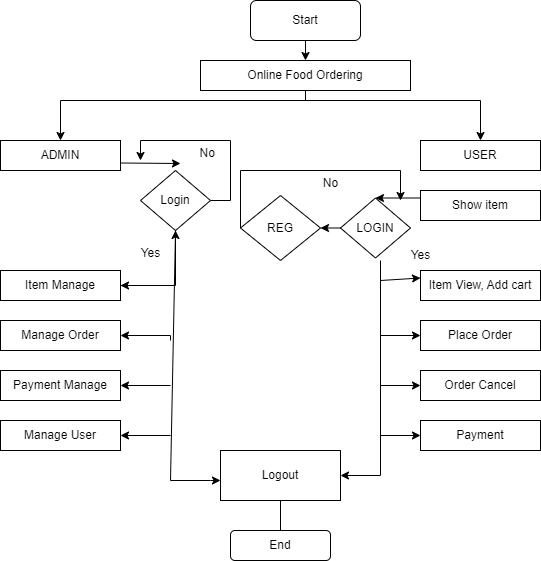

The diagram above was exported from draw.io. Its source (the exported page's mxGraphModel, read from the mxfile embedded in the PNG):
<mxGraphModel dx="562" dy="2757" grid="1" gridSize="10" guides="1" tooltips="1" connect="1" arrows="1" fold="1" page="1" pageScale="1" pageWidth="850" pageHeight="1100" math="0" shadow="0">
  <root>
    <mxCell id="0" />
    <mxCell id="1" parent="0" />
    <mxCell id="zJWdCK20ryhfTjNStPiO-90" value="Start" style="rounded=1;whiteSpace=wrap;html=1;" vertex="1" parent="1">
      <mxGeometry x="310" y="-1120" width="110" height="40" as="geometry" />
    </mxCell>
    <mxCell id="zJWdCK20ryhfTjNStPiO-91" value="Online Food Ordering" style="rounded=0;whiteSpace=wrap;html=1;" vertex="1" parent="1">
      <mxGeometry x="260" y="-1060" width="210" height="30" as="geometry" />
    </mxCell>
    <mxCell id="zJWdCK20ryhfTjNStPiO-92" value="ADMIN" style="rounded=0;whiteSpace=wrap;html=1;" vertex="1" parent="1">
      <mxGeometry x="60" y="-980" width="120" height="30" as="geometry" />
    </mxCell>
    <mxCell id="zJWdCK20ryhfTjNStPiO-93" value="USER" style="rounded=0;whiteSpace=wrap;html=1;" vertex="1" parent="1">
      <mxGeometry x="480" y="-980" width="120" height="30" as="geometry" />
    </mxCell>
    <mxCell id="zJWdCK20ryhfTjNStPiO-94" value="Login" style="rhombus;whiteSpace=wrap;html=1;" vertex="1" parent="1">
      <mxGeometry x="200" y="-950" width="70" height="60" as="geometry" />
    </mxCell>
    <mxCell id="zJWdCK20ryhfTjNStPiO-95" value="REG" style="rhombus;whiteSpace=wrap;html=1;" vertex="1" parent="1">
      <mxGeometry x="300" y="-925" width="80" height="65" as="geometry" />
    </mxCell>
    <mxCell id="zJWdCK20ryhfTjNStPiO-96" value="LOGIN" style="rhombus;whiteSpace=wrap;html=1;" vertex="1" parent="1">
      <mxGeometry x="400" y="-922.5" width="70" height="60" as="geometry" />
    </mxCell>
    <mxCell id="zJWdCK20ryhfTjNStPiO-97" value="Show item" style="rounded=0;whiteSpace=wrap;html=1;" vertex="1" parent="1">
      <mxGeometry x="480" y="-930" width="120" height="30" as="geometry" />
    </mxCell>
    <mxCell id="zJWdCK20ryhfTjNStPiO-98" style="edgeStyle=orthogonalEdgeStyle;rounded=0;orthogonalLoop=1;jettySize=auto;html=1;exitX=0.5;exitY=1;exitDx=0;exitDy=0;" edge="1" parent="1" source="zJWdCK20ryhfTjNStPiO-96" target="zJWdCK20ryhfTjNStPiO-96">
      <mxGeometry relative="1" as="geometry" />
    </mxCell>
    <mxCell id="zJWdCK20ryhfTjNStPiO-99" value="Item View, Add cart" style="rounded=0;whiteSpace=wrap;html=1;" vertex="1" parent="1">
      <mxGeometry x="480" y="-850" width="120" height="30" as="geometry" />
    </mxCell>
    <mxCell id="zJWdCK20ryhfTjNStPiO-100" value="Place Order" style="rounded=0;whiteSpace=wrap;html=1;" vertex="1" parent="1">
      <mxGeometry x="480" y="-800" width="120" height="30" as="geometry" />
    </mxCell>
    <mxCell id="zJWdCK20ryhfTjNStPiO-101" value="Order Cancel" style="rounded=0;whiteSpace=wrap;html=1;" vertex="1" parent="1">
      <mxGeometry x="480" y="-750" width="120" height="30" as="geometry" />
    </mxCell>
    <mxCell id="zJWdCK20ryhfTjNStPiO-102" value="Payment" style="rounded=0;whiteSpace=wrap;html=1;" vertex="1" parent="1">
      <mxGeometry x="480" y="-700" width="120" height="30" as="geometry" />
    </mxCell>
    <mxCell id="zJWdCK20ryhfTjNStPiO-103" value="Logout" style="rounded=0;whiteSpace=wrap;html=1;" vertex="1" parent="1">
      <mxGeometry x="280" y="-670" width="120" height="50" as="geometry" />
    </mxCell>
    <mxCell id="zJWdCK20ryhfTjNStPiO-104" value="End" style="rounded=1;whiteSpace=wrap;html=1;" vertex="1" parent="1">
      <mxGeometry x="290" y="-590" width="100" height="30" as="geometry" />
    </mxCell>
    <mxCell id="zJWdCK20ryhfTjNStPiO-116" style="edgeStyle=orthogonalEdgeStyle;rounded=0;orthogonalLoop=1;jettySize=auto;html=1;" edge="1" parent="1" source="zJWdCK20ryhfTjNStPiO-105" target="zJWdCK20ryhfTjNStPiO-94">
      <mxGeometry relative="1" as="geometry" />
    </mxCell>
    <mxCell id="zJWdCK20ryhfTjNStPiO-105" value="Item Manage" style="rounded=0;whiteSpace=wrap;html=1;" vertex="1" parent="1">
      <mxGeometry x="60" y="-850" width="120" height="30" as="geometry" />
    </mxCell>
    <mxCell id="zJWdCK20ryhfTjNStPiO-106" value="Manage Order" style="rounded=0;whiteSpace=wrap;html=1;" vertex="1" parent="1">
      <mxGeometry x="60" y="-800" width="120" height="30" as="geometry" />
    </mxCell>
    <mxCell id="zJWdCK20ryhfTjNStPiO-107" value="Payment Manage" style="rounded=0;whiteSpace=wrap;html=1;" vertex="1" parent="1">
      <mxGeometry x="60" y="-750" width="120" height="30" as="geometry" />
    </mxCell>
    <mxCell id="zJWdCK20ryhfTjNStPiO-108" value="Manage User" style="rounded=0;whiteSpace=wrap;html=1;" vertex="1" parent="1">
      <mxGeometry x="60" y="-700" width="120" height="30" as="geometry" />
    </mxCell>
    <mxCell id="zJWdCK20ryhfTjNStPiO-109" value="" style="endArrow=none;html=1;rounded=0;exitX=0.5;exitY=0;exitDx=0;exitDy=0;entryX=0.5;entryY=1;entryDx=0;entryDy=0;" edge="1" parent="1" source="zJWdCK20ryhfTjNStPiO-104" target="zJWdCK20ryhfTjNStPiO-103">
      <mxGeometry width="50" height="50" relative="1" as="geometry">
        <mxPoint x="310" y="-790" as="sourcePoint" />
        <mxPoint x="360" y="-840" as="targetPoint" />
        <Array as="points" />
      </mxGeometry>
    </mxCell>
    <mxCell id="zJWdCK20ryhfTjNStPiO-110" value="" style="endArrow=classic;html=1;rounded=0;exitX=0.5;exitY=1;exitDx=0;exitDy=0;entryX=0;entryY=0.6;entryDx=0;entryDy=0;entryPerimeter=0;" edge="1" parent="1" source="zJWdCK20ryhfTjNStPiO-94" target="zJWdCK20ryhfTjNStPiO-103">
      <mxGeometry width="50" height="50" relative="1" as="geometry">
        <mxPoint x="310" y="-790" as="sourcePoint" />
        <mxPoint x="220" y="-640" as="targetPoint" />
        <Array as="points">
          <mxPoint x="230" y="-640" />
          <mxPoint x="270" y="-640" />
        </Array>
      </mxGeometry>
    </mxCell>
    <mxCell id="zJWdCK20ryhfTjNStPiO-113" value="" style="endArrow=classic;html=1;rounded=0;entryX=1;entryY=0.5;entryDx=0;entryDy=0;" edge="1" parent="1" target="zJWdCK20ryhfTjNStPiO-103">
      <mxGeometry width="50" height="50" relative="1" as="geometry">
        <mxPoint x="440" y="-860" as="sourcePoint" />
        <mxPoint x="360" y="-840" as="targetPoint" />
        <Array as="points">
          <mxPoint x="440" y="-645" />
        </Array>
      </mxGeometry>
    </mxCell>
    <mxCell id="zJWdCK20ryhfTjNStPiO-115" value="" style="endArrow=classic;html=1;rounded=0;entryX=1;entryY=0.5;entryDx=0;entryDy=0;" edge="1" parent="1" target="zJWdCK20ryhfTjNStPiO-105">
      <mxGeometry width="50" height="50" relative="1" as="geometry">
        <mxPoint x="230" y="-835" as="sourcePoint" />
        <mxPoint x="360" y="-840" as="targetPoint" />
        <Array as="points" />
      </mxGeometry>
    </mxCell>
    <mxCell id="zJWdCK20ryhfTjNStPiO-117" value="" style="endArrow=classic;html=1;rounded=0;entryX=1;entryY=0.5;entryDx=0;entryDy=0;" edge="1" parent="1" target="zJWdCK20ryhfTjNStPiO-106">
      <mxGeometry width="50" height="50" relative="1" as="geometry">
        <mxPoint x="230" y="-780" as="sourcePoint" />
        <mxPoint x="150" y="-790" as="targetPoint" />
        <Array as="points">
          <mxPoint x="230" y="-785" />
        </Array>
      </mxGeometry>
    </mxCell>
    <mxCell id="zJWdCK20ryhfTjNStPiO-118" value="" style="endArrow=classic;html=1;rounded=0;entryX=1;entryY=0.5;entryDx=0;entryDy=0;" edge="1" parent="1" target="zJWdCK20ryhfTjNStPiO-107">
      <mxGeometry width="50" height="50" relative="1" as="geometry">
        <mxPoint x="230" y="-735" as="sourcePoint" />
        <mxPoint x="360" y="-840" as="targetPoint" />
      </mxGeometry>
    </mxCell>
    <mxCell id="zJWdCK20ryhfTjNStPiO-119" value="" style="endArrow=classic;html=1;rounded=0;entryX=1;entryY=0.5;entryDx=0;entryDy=0;" edge="1" parent="1" target="zJWdCK20ryhfTjNStPiO-108">
      <mxGeometry width="50" height="50" relative="1" as="geometry">
        <mxPoint x="230" y="-685" as="sourcePoint" />
        <mxPoint x="360" y="-840" as="targetPoint" />
      </mxGeometry>
    </mxCell>
    <mxCell id="zJWdCK20ryhfTjNStPiO-120" value="" style="endArrow=classic;html=1;rounded=0;entryX=0;entryY=0.25;entryDx=0;entryDy=0;" edge="1" parent="1" target="zJWdCK20ryhfTjNStPiO-99">
      <mxGeometry width="50" height="50" relative="1" as="geometry">
        <mxPoint x="440" y="-840" as="sourcePoint" />
        <mxPoint x="360" y="-840" as="targetPoint" />
      </mxGeometry>
    </mxCell>
    <mxCell id="zJWdCK20ryhfTjNStPiO-121" value="" style="endArrow=classic;html=1;rounded=0;" edge="1" parent="1" target="zJWdCK20ryhfTjNStPiO-100">
      <mxGeometry width="50" height="50" relative="1" as="geometry">
        <mxPoint x="440" y="-785" as="sourcePoint" />
        <mxPoint x="360" y="-840" as="targetPoint" />
      </mxGeometry>
    </mxCell>
    <mxCell id="zJWdCK20ryhfTjNStPiO-122" value="" style="endArrow=classic;html=1;rounded=0;entryX=0;entryY=0.5;entryDx=0;entryDy=0;" edge="1" parent="1" target="zJWdCK20ryhfTjNStPiO-101">
      <mxGeometry width="50" height="50" relative="1" as="geometry">
        <mxPoint x="440" y="-735" as="sourcePoint" />
        <mxPoint x="360" y="-840" as="targetPoint" />
      </mxGeometry>
    </mxCell>
    <mxCell id="zJWdCK20ryhfTjNStPiO-123" value="" style="endArrow=classic;html=1;rounded=0;entryX=0;entryY=0.5;entryDx=0;entryDy=0;" edge="1" parent="1" target="zJWdCK20ryhfTjNStPiO-102">
      <mxGeometry width="50" height="50" relative="1" as="geometry">
        <mxPoint x="440" y="-685" as="sourcePoint" />
        <mxPoint x="360" y="-840" as="targetPoint" />
      </mxGeometry>
    </mxCell>
    <mxCell id="zJWdCK20ryhfTjNStPiO-124" value="Yes" style="text;html=1;align=center;verticalAlign=middle;resizable=0;points=[];autosize=1;strokeColor=none;fillColor=none;" vertex="1" parent="1">
      <mxGeometry x="460" y="-880" width="40" height="30" as="geometry" />
    </mxCell>
    <mxCell id="zJWdCK20ryhfTjNStPiO-125" value="Yes" style="text;html=1;align=center;verticalAlign=middle;resizable=0;points=[];autosize=1;strokeColor=none;fillColor=none;" vertex="1" parent="1">
      <mxGeometry x="190" y="-882" width="40" height="30" as="geometry" />
    </mxCell>
    <mxCell id="zJWdCK20ryhfTjNStPiO-126" value="" style="endArrow=classic;html=1;rounded=0;exitX=0;exitY=0.5;exitDx=0;exitDy=0;entryX=1;entryY=0.5;entryDx=0;entryDy=0;" edge="1" parent="1" source="zJWdCK20ryhfTjNStPiO-96" target="zJWdCK20ryhfTjNStPiO-95">
      <mxGeometry width="50" height="50" relative="1" as="geometry">
        <mxPoint x="310" y="-790" as="sourcePoint" />
        <mxPoint x="360" y="-840" as="targetPoint" />
      </mxGeometry>
    </mxCell>
    <mxCell id="zJWdCK20ryhfTjNStPiO-127" value="" style="endArrow=classic;html=1;rounded=0;entryX=0.5;entryY=0;entryDx=0;entryDy=0;exitX=0;exitY=0.25;exitDx=0;exitDy=0;" edge="1" parent="1" source="zJWdCK20ryhfTjNStPiO-97" target="zJWdCK20ryhfTjNStPiO-96">
      <mxGeometry width="50" height="50" relative="1" as="geometry">
        <mxPoint x="430" y="-970" as="sourcePoint" />
        <mxPoint x="360" y="-840" as="targetPoint" />
      </mxGeometry>
    </mxCell>
    <mxCell id="zJWdCK20ryhfTjNStPiO-129" value="" style="endArrow=classic;html=1;rounded=0;exitX=0;exitY=0.5;exitDx=0;exitDy=0;" edge="1" parent="1" source="zJWdCK20ryhfTjNStPiO-95">
      <mxGeometry width="50" height="50" relative="1" as="geometry">
        <mxPoint x="310" y="-790" as="sourcePoint" />
        <mxPoint x="460" y="-920" as="targetPoint" />
        <Array as="points">
          <mxPoint x="300" y="-950" />
          <mxPoint x="460" y="-950" />
        </Array>
      </mxGeometry>
    </mxCell>
    <mxCell id="zJWdCK20ryhfTjNStPiO-130" value="" style="endArrow=classic;html=1;rounded=0;entryX=0.5;entryY=0;entryDx=0;entryDy=0;exitX=0.5;exitY=1;exitDx=0;exitDy=0;" edge="1" parent="1" source="zJWdCK20ryhfTjNStPiO-90" target="zJWdCK20ryhfTjNStPiO-91">
      <mxGeometry width="50" height="50" relative="1" as="geometry">
        <mxPoint x="360" y="-1040" as="sourcePoint" />
        <mxPoint x="357" y="-1020" as="targetPoint" />
      </mxGeometry>
    </mxCell>
    <mxCell id="zJWdCK20ryhfTjNStPiO-132" value="" style="endArrow=classic;startArrow=classic;html=1;rounded=0;exitX=0.5;exitY=0;exitDx=0;exitDy=0;entryX=0.5;entryY=0;entryDx=0;entryDy=0;" edge="1" parent="1" source="zJWdCK20ryhfTjNStPiO-92" target="zJWdCK20ryhfTjNStPiO-93">
      <mxGeometry width="50" height="50" relative="1" as="geometry">
        <mxPoint x="310" y="-790" as="sourcePoint" />
        <mxPoint x="360" y="-840" as="targetPoint" />
        <Array as="points">
          <mxPoint x="120" y="-1020" />
          <mxPoint x="540" y="-1020" />
        </Array>
      </mxGeometry>
    </mxCell>
    <mxCell id="zJWdCK20ryhfTjNStPiO-133" value="" style="endArrow=none;html=1;rounded=0;entryX=0.5;entryY=1;entryDx=0;entryDy=0;" edge="1" parent="1" target="zJWdCK20ryhfTjNStPiO-91">
      <mxGeometry width="50" height="50" relative="1" as="geometry">
        <mxPoint x="365" y="-1020" as="sourcePoint" />
        <mxPoint x="360" y="-840" as="targetPoint" />
      </mxGeometry>
    </mxCell>
    <mxCell id="zJWdCK20ryhfTjNStPiO-134" value="" style="endArrow=classic;html=1;rounded=0;exitX=1;exitY=0.75;exitDx=0;exitDy=0;" edge="1" parent="1" source="zJWdCK20ryhfTjNStPiO-92">
      <mxGeometry width="50" height="50" relative="1" as="geometry">
        <mxPoint x="310" y="-790" as="sourcePoint" />
        <mxPoint x="240" y="-957" as="targetPoint" />
      </mxGeometry>
    </mxCell>
    <mxCell id="zJWdCK20ryhfTjNStPiO-135" value="" style="endArrow=classic;html=1;rounded=0;exitX=1;exitY=0.5;exitDx=0;exitDy=0;" edge="1" parent="1" source="zJWdCK20ryhfTjNStPiO-94">
      <mxGeometry width="50" height="50" relative="1" as="geometry">
        <mxPoint x="310" y="-790" as="sourcePoint" />
        <mxPoint x="200" y="-960" as="targetPoint" />
        <Array as="points">
          <mxPoint x="290" y="-920" />
          <mxPoint x="290" y="-980" />
          <mxPoint x="200" y="-980" />
        </Array>
      </mxGeometry>
    </mxCell>
    <mxCell id="zJWdCK20ryhfTjNStPiO-136" value="&amp;nbsp; &amp;nbsp; &amp;nbsp; &amp;nbsp; &amp;nbsp; No" style="text;html=1;align=center;verticalAlign=middle;resizable=0;points=[];autosize=1;strokeColor=none;fillColor=none;" vertex="1" parent="1">
      <mxGeometry x="215" y="-982" width="70" height="30" as="geometry" />
    </mxCell>
    <mxCell id="zJWdCK20ryhfTjNStPiO-137" value="No" style="text;html=1;align=center;verticalAlign=middle;resizable=0;points=[];autosize=1;strokeColor=none;fillColor=none;" vertex="1" parent="1">
      <mxGeometry x="370" y="-952" width="40" height="30" as="geometry" />
    </mxCell>
  </root>
</mxGraphModel>